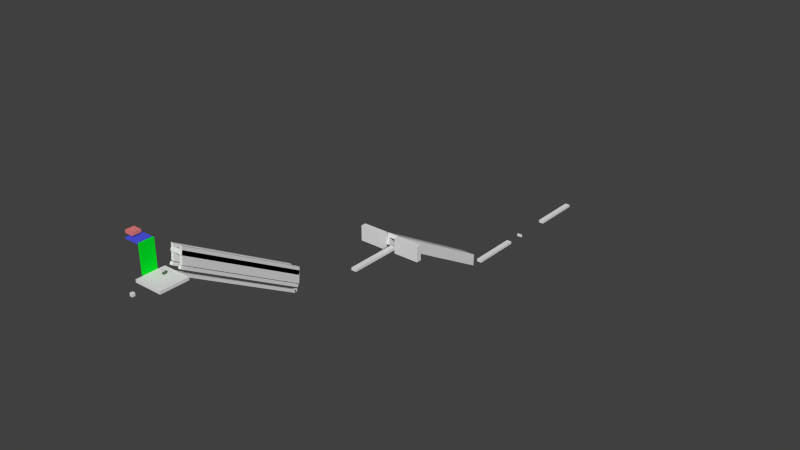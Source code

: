 # Source: Level3.blend  (saved by Blender 2.73.0; exported with 4.5.12 LTS)
import bpy
from mathutils import Matrix  # noqa: F401  (used for matrix-valued properties, if any)

bpy.ops.wm.read_factory_settings(use_empty=True)
scene = bpy.context.scene
scene.name = 'Scene'

# ---- collections
col_collection_1 = bpy.data.collections.new('Collection 1'); scene.collection.children.link(col_collection_1)

# ---- materials (node trees are filled in below, after node groups)
mat_material = bpy.data.materials.new('Material')
mat_material.alpha_threshold = 0.0
mat_material.use_transparent_shadow = False
mat_material.roughness = 0.5
mat_material.line_color = (0.0, 0.0, 0.0, 1.0)
mat_ladder = bpy.data.materials.new('ladder')
mat_ladder.alpha_threshold = 0.0
mat_ladder.use_transparent_shadow = False
mat_ladder.diffuse_color = (0.0, 0.8, 0.02211, 1.0)
mat_ladder.roughness = 0.5
mat_ladder.line_color = (0.0, 0.0, 0.0, 1.0)
mat_bouncyblock = bpy.data.materials.new('BouncyBlock')
mat_bouncyblock.alpha_threshold = 0.0
mat_bouncyblock.use_transparent_shadow = False
mat_bouncyblock.diffuse_color = (0.07989, 0.09833, 0.8, 1.0)
mat_bouncyblock.roughness = 0.5
mat_bouncyblock.line_color = (0.0, 0.0, 0.0, 1.0)
mat_boostyblock = bpy.data.materials.new('BoostyBlock')
mat_boostyblock.alpha_threshold = 0.0
mat_boostyblock.use_transparent_shadow = False
mat_boostyblock.diffuse_color = (0.8, 0.2211, 0.2211, 1.0)
mat_boostyblock.roughness = 0.5
mat_boostyblock.line_color = (0.0, 0.0, 0.0, 1.0)
mat_material_001 = bpy.data.materials.new('Material.001')
mat_material_001.alpha_threshold = 0.0
mat_material_001.use_transparent_shadow = False
mat_material_001.roughness = 0.5
mat_material_001.line_color = (0.0, 0.0, 0.0, 1.0)
mat_material_002 = bpy.data.materials.new('Material.002')
mat_material_002.alpha_threshold = 0.0
mat_material_002.use_transparent_shadow = False
mat_material_002.roughness = 0.5
mat_material_002.line_color = (0.0, 0.0, 0.0, 1.0)
mat_material_004 = bpy.data.materials.new('Material.004')
mat_material_004.alpha_threshold = 0.0
mat_material_004.use_transparent_shadow = False
mat_material_004.roughness = 0.5
mat_material_004.line_color = (0.0, 0.0, 0.0, 1.0)
mat_material_006 = bpy.data.materials.new('Material.006')
mat_material_006.alpha_threshold = 0.0
mat_material_006.use_transparent_shadow = False
mat_material_006.roughness = 0.5
mat_material_006.line_color = (0.0, 0.0, 0.0, 1.0)
mat_material_011 = bpy.data.materials.new('Material.011')
mat_material_011.alpha_threshold = 0.0
mat_material_011.use_transparent_shadow = False
mat_material_011.roughness = 0.5
mat_material_011.line_color = (0.0, 0.0, 0.0, 1.0)
mat_material_012 = bpy.data.materials.new('Material.012')
mat_material_012.alpha_threshold = 0.0
mat_material_012.use_transparent_shadow = False
mat_material_012.roughness = 0.5
mat_material_012.line_color = (0.0, 0.0, 0.0, 1.0)
mat_material_013 = bpy.data.materials.new('Material.013')
mat_material_013.alpha_threshold = 0.0
mat_material_013.use_transparent_shadow = False
mat_material_013.roughness = 0.5
mat_material_013.line_color = (0.0, 0.0, 0.0, 1.0)
mat_material_005 = bpy.data.materials.new('Material.005')
mat_material_005.alpha_threshold = 0.0
mat_material_005.use_transparent_shadow = False
mat_material_005.roughness = 0.5
mat_material_005.line_color = (0.0, 0.0, 0.0, 1.0)
mat_material_007 = bpy.data.materials.new('Material.007')
mat_material_007.alpha_threshold = 0.0
mat_material_007.use_transparent_shadow = False
mat_material_007.roughness = 0.5
mat_material_007.line_color = (0.0, 0.0, 0.0, 1.0)
mat_material_032 = bpy.data.materials.new('Material.032')
mat_material_032.alpha_threshold = 0.0
mat_material_032.use_transparent_shadow = False
mat_material_032.roughness = 0.5
mat_material_032.line_color = (0.0, 0.0, 0.0, 1.0)
mat_material_003 = bpy.data.materials.new('Material.003')
mat_material_003.alpha_threshold = 0.0
mat_material_003.use_transparent_shadow = False
mat_material_003.roughness = 0.5
mat_material_003.line_color = (0.0, 0.0, 0.0, 1.0)

# ---- material node trees

# ---- world
world_world = bpy.data.worlds.new('World'); scene.world = world_world
world_world.color = (0.05088, 0.05088, 0.05088)
world_world.use_sun_shadow = False
world_world.sun_shadow_jitter_overblur = 0.0
world_world.cycles.sampling_method = 'MANUAL'
world_world.cycles.sample_map_resolution = 256

# ---- meshes
me_cube_006 = bpy.data.meshes.new('Cube.006')
me_cube_006.from_pydata([(1.0, 1.0, -1.0), (1.0, -1.0, -1.0), (-1.0, -1.0, -1.0), (-1.0, 1.0, -1.0), (1.0, 1.0, 1.0), (1.0, -1.0, 1.0), (-1.0, -1.0, 1.0), (-1.0, 1.0, 1.0)], [], [(0, 1, 2, 3), (4, 7, 6, 5), (0, 4, 5, 1), (1, 5, 6, 2), (2, 6, 7, 3), (4, 0, 3, 7)])
me_cube_006.materials.append(mat_material)
me_cube_006.use_remesh_preserve_volume = False
me_cube_006.use_remesh_preserve_attributes = False
me_cube_006.use_mirror_vertex_groups = False
me_cube_006.update()
me_cube_008 = bpy.data.meshes.new('Cube.008')
me_cube_008.from_pydata([(1.0, 1.0, -1.0), (1.0, -1.0, -1.0), (-1.0, -1.0, -1.0), (-1.0, 1.0, -1.0), (1.0, 1.0, 1.0), (1.0, -1.0, 1.0), (-1.0, -1.0, 1.0), (-1.0, 1.0, 1.0)], [], [(0, 1, 2, 3), (4, 7, 6, 5), (0, 4, 5, 1), (1, 5, 6, 2), (2, 6, 7, 3), (4, 0, 3, 7)])
me_cube_008.materials.append(mat_material)
me_cube_008.use_remesh_preserve_volume = False
me_cube_008.use_remesh_preserve_attributes = False
me_cube_008.use_mirror_vertex_groups = False
me_cube_008.update()
me_cube_020 = bpy.data.meshes.new('Cube.020')
me_cube_020.from_pydata([(1.0, 0.02733, -9.75), (1.0, -0.02733, -9.75), (-1.0, -0.02733, -9.75), (-1.0, 0.02733, -9.75), (1.0, 0.02733, 9.75), (1.0, -0.02733, 9.75), (-1.0, -0.02733, 9.75), (-1.0, 0.02733, 9.75)], [], [(0, 1, 2, 3), (4, 7, 6, 5), (0, 4, 5, 1), (1, 5, 6, 2), (2, 6, 7, 3), (4, 0, 3, 7)])
me_cube_020.materials.append(mat_ladder)
me_cube_020.use_remesh_preserve_volume = False
me_cube_020.use_remesh_preserve_attributes = False
me_cube_020.use_mirror_vertex_groups = False
me_cube_020.update()
me_cube_000 = bpy.data.meshes.new('Cube.000')
me_cube_000.from_pydata([(1.0, 0.2464, -1.0), (1.0, -0.2464, -1.0), (-1.0, -0.2464, -1.0), (-1.0, 0.2464, -1.0), (1.0, 0.2464, 1.0), (1.0, -0.2464, 1.0), (-1.0, -0.2464, 1.0), (-1.0, 0.2464, 1.0)], [], [(0, 1, 2, 3), (4, 7, 6, 5), (0, 4, 5, 1), (1, 5, 6, 2), (2, 6, 7, 3), (4, 0, 3, 7)])
me_cube_000.materials.append(mat_bouncyblock)
me_cube_000.use_remesh_preserve_volume = False
me_cube_000.use_remesh_preserve_attributes = False
me_cube_000.use_mirror_vertex_groups = False
me_cube_000.update()
me_cube_001 = bpy.data.meshes.new('Cube.001')
me_cube_001.from_pydata([(1.0, 1.0, -1.0), (1.0, -1.0, -1.0), (-1.0, -1.0, -1.0), (-1.0, 1.0, -1.0), (1.0, 1.0, 1.0), (1.0, -1.0, 1.0), (-1.0, -1.0, 1.0), (-1.0, 1.0, 1.0)], [], [(0, 1, 2, 3), (4, 7, 6, 5), (0, 4, 5, 1), (1, 5, 6, 2), (2, 6, 7, 3), (4, 0, 3, 7)])
me_cube_001.materials.append(mat_material)
me_cube_001.use_remesh_preserve_volume = False
me_cube_001.use_remesh_preserve_attributes = False
me_cube_001.use_mirror_vertex_groups = False
me_cube_001.update()
me_cube_005 = bpy.data.meshes.new('Cube.005')
me_cube_005.from_pydata([(1.0, 1.0, -1.0), (1.0, -1.0, -1.0), (-1.0, -1.0, -1.0), (-1.0, 1.0, -1.0), (1.0, 1.0, 1.0), (1.0, -1.0, 1.0), (-1.0, -1.0, 1.0), (-1.0, 1.0, 1.0)], [], [(0, 1, 2, 3), (4, 7, 6, 5), (0, 4, 5, 1), (1, 5, 6, 2), (2, 6, 7, 3), (4, 0, 3, 7)])
me_cube_005.materials.append(mat_boostyblock)
me_cube_005.use_remesh_preserve_volume = False
me_cube_005.use_remesh_preserve_attributes = False
me_cube_005.use_mirror_vertex_groups = False
me_cube_005.update()
me_cube_002 = bpy.data.meshes.new('Cube.002')
me_cube_002.from_pydata([(1.0, 1.0, -1.0), (1.0, -1.0, -1.0), (-1.0, -1.0, -1.0), (-1.0, 1.0, -1.0), (1.0, 1.0, 1.0), (1.0, -1.0, 1.0), (-1.0, -1.0, 1.0), (-1.0, 1.0, 1.0)], [], [(0, 1, 2, 3), (4, 7, 6, 5), (0, 4, 5, 1), (1, 5, 6, 2), (2, 6, 7, 3), (4, 0, 3, 7)])
me_cube_002.materials.append(mat_material)
me_cube_002.use_remesh_preserve_volume = False
me_cube_002.use_remesh_preserve_attributes = False
me_cube_002.use_mirror_vertex_groups = False
me_cube_002.update()
me_cube_003 = bpy.data.meshes.new('Cube.003')
me_cube_003.from_pydata([(1.0, 1.0, -1.0), (1.0, -1.0, -1.0), (-1.0, -1.0, -1.0), (-1.0, 1.0, -1.0), (1.0, 1.0, 1.0), (1.0, -1.0, 1.0), (-1.0, -1.0, 1.0), (-1.0, 1.0, 1.0)], [], [(0, 1, 2, 3), (4, 7, 6, 5), (0, 4, 5, 1), (1, 5, 6, 2), (2, 6, 7, 3), (4, 0, 3, 7)])
me_cube_003.materials.append(mat_material)
me_cube_003.use_remesh_preserve_volume = False
me_cube_003.use_remesh_preserve_attributes = False
me_cube_003.use_mirror_vertex_groups = False
me_cube_003.update()
me_cube_004 = bpy.data.meshes.new('Cube.004')
me_cube_004.from_pydata([(1.0, 1.0, -1.0), (1.0, -1.0, -1.0), (-1.0, -1.0, -1.0), (-1.0, 1.0, -1.0), (1.0, 1.0, 1.0), (1.0, -1.0, 1.0), (-1.0, -1.0, 1.0), (-1.0, 1.0, 1.0)], [], [(0, 1, 2, 3), (4, 7, 6, 5), (0, 4, 5, 1), (1, 5, 6, 2), (2, 6, 7, 3), (4, 0, 3, 7)])
me_cube_004.materials.append(mat_material)
me_cube_004.use_remesh_preserve_volume = False
me_cube_004.use_remesh_preserve_attributes = False
me_cube_004.use_mirror_vertex_groups = False
me_cube_004.update()
me_cube_011 = bpy.data.meshes.new('Cube.011')
me_cube_011.from_pydata([(1.0, 1.0, -1.0), (1.0, -1.0, -1.0), (-1.0, -1.0, -1.0), (-1.0, 1.0, -1.0), (1.0, 1.0, 1.0), (1.0, -1.0, 1.0), (-1.0, -1.0, 1.0), (-1.0, 1.0, 1.0)], [], [(0, 1, 2, 3), (4, 7, 6, 5), (0, 4, 5, 1), (1, 5, 6, 2), (2, 6, 7, 3), (4, 0, 3, 7)])
me_cube_011.materials.append(mat_material)
me_cube_011.use_remesh_preserve_volume = False
me_cube_011.use_remesh_preserve_attributes = False
me_cube_011.use_mirror_vertex_groups = False
me_cube_011.update()
me_cube_012 = bpy.data.meshes.new('Cube.012')
me_cube_012.from_pydata([(1.0, 1.0, -1.0), (1.0, -1.0, -1.0), (-1.0, -1.0, -1.0), (-1.0, 1.0, -1.0), (1.0, 1.0, 1.0), (1.0, -1.0, 1.0), (-1.0, -1.0, 1.0), (-1.0, 1.0, 1.0)], [], [(0, 1, 2, 3), (4, 7, 6, 5), (0, 4, 5, 1), (1, 5, 6, 2), (2, 6, 7, 3), (4, 0, 3, 7)])
me_cube_012.materials.append(mat_material)
me_cube_012.use_remesh_preserve_volume = False
me_cube_012.use_remesh_preserve_attributes = False
me_cube_012.use_mirror_vertex_groups = False
me_cube_012.update()
me_cube_009 = bpy.data.meshes.new('Cube.009')
me_cube_009.from_pydata([(1.0, 1.0, -1.0), (1.0, -1.0, -1.0), (-1.0, -1.0, -1.0), (-1.0, 1.0, -1.0), (1.0, 0.91, 8.794), (1.0, -1.09, 8.794), (-1.0, -1.09, 8.794), (-1.0, 0.91, 8.794)], [], [(0, 1, 2, 3), (4, 7, 6, 5), (0, 4, 5, 1), (1, 5, 6, 2), (2, 6, 7, 3), (4, 0, 3, 7)])
me_cube_009.materials.append(mat_material_001)
me_cube_009.use_remesh_preserve_volume = False
me_cube_009.use_remesh_preserve_attributes = False
me_cube_009.use_mirror_vertex_groups = False
me_cube_009.update()
me_cube_010 = bpy.data.meshes.new('Cube.010')
me_cube_010.from_pydata([(1.0, 1.0, -1.0), (1.0, -1.0, -1.0), (-1.0, -1.0, -1.0), (-1.0, 1.0, -1.0), (1.0, 0.905, 9.227), (1.0, -1.095, 9.227), (-1.0, -1.095, 9.227), (-1.0, 0.905, 9.227)], [], [(0, 1, 2, 3), (4, 7, 6, 5), (0, 4, 5, 1), (1, 5, 6, 2), (2, 6, 7, 3), (4, 0, 3, 7)])
me_cube_010.materials.append(mat_material_002)
me_cube_010.use_remesh_preserve_volume = False
me_cube_010.use_remesh_preserve_attributes = False
me_cube_010.use_mirror_vertex_groups = False
me_cube_010.update()
me_cube_014 = bpy.data.meshes.new('Cube.014')
me_cube_014.from_pydata([(1.0, 1.0, -1.0), (1.0, -1.0, -1.0), (-8.0, -1.0, -1.0), (-8.0, 1.0, -1.0), (1.0, 0.99, 1.866), (1.0, -1.01, 1.866), (-8.0, -1.01, 1.866), (-8.0, 0.99, 1.866)], [], [(0, 1, 2, 3), (4, 7, 6, 5), (0, 4, 5, 1), (1, 5, 6, 2), (2, 6, 7, 3), (4, 0, 3, 7)])
me_cube_014.materials.append(mat_material_004)
me_cube_014.use_remesh_preserve_volume = False
me_cube_014.use_remesh_preserve_attributes = False
me_cube_014.use_mirror_vertex_groups = False
me_cube_014.update()
me_cube_016 = bpy.data.meshes.new('Cube.016')
me_cube_016.from_pydata([(1.0, 1.0, -1.0), (1.0, -1.0, -1.0), (-1.0, -1.0, -1.0), (-1.0, 1.0, -1.0), (1.0, 1.0, 1.0), (1.0, -1.0, 1.0), (-1.0, -1.0, 1.0), (-1.0, 1.0, 1.0)], [], [(0, 1, 2, 3), (4, 7, 6, 5), (0, 4, 5, 1), (1, 5, 6, 2), (2, 6, 7, 3), (4, 0, 3, 7)])
me_cube_016.materials.append(mat_material_006)
me_cube_016.use_remesh_preserve_volume = False
me_cube_016.use_remesh_preserve_attributes = False
me_cube_016.use_mirror_vertex_groups = False
me_cube_016.update()
me_cube_022 = bpy.data.meshes.new('Cube.022')
me_cube_022.from_pydata([(3.25, 1.005, -1.433), (3.25, -0.995, -1.433), (-3.25, -0.995, -1.433), (-3.25, 1.005, -1.433), (3.25, 0.995, 1.433), (3.25, -1.005, 1.433), (-3.25, -1.005, 1.433), (-3.25, 0.995, 1.433)], [], [(0, 1, 2, 3), (4, 7, 6, 5), (0, 4, 5, 1), (1, 5, 6, 2), (2, 6, 7, 3), (4, 0, 3, 7)])
me_cube_022.materials.append(mat_material_011)
me_cube_022.use_remesh_preserve_volume = False
me_cube_022.use_remesh_preserve_attributes = False
me_cube_022.use_mirror_vertex_groups = False
me_cube_022.update()
me_cube_023 = bpy.data.meshes.new('Cube.023')
me_cube_023.from_pydata([(1.0, 1.0, -1.0), (1.0, -1.0, -1.0), (-1.0, -1.0, -1.0), (-1.0, 1.0, -1.0), (1.0, 0.93, 7.062), (1.0, -1.07, 7.062), (-1.0, -1.07, 7.062), (-1.0, 0.93, 7.062)], [], [(0, 1, 2, 3), (4, 7, 6, 5), (0, 4, 5, 1), (1, 5, 6, 2), (2, 6, 7, 3), (4, 0, 3, 7)])
me_cube_023.materials.append(mat_material_012)
me_cube_023.use_remesh_preserve_volume = False
me_cube_023.use_remesh_preserve_attributes = False
me_cube_023.use_mirror_vertex_groups = False
me_cube_023.update()
me_cube_024 = bpy.data.meshes.new('Cube.024')
me_cube_024.from_pydata([(1.0, 1.0, -1.0), (1.0, -1.0, -1.0), (-1.0, -1.0, -1.0), (-1.0, 1.0, -1.0), (0.5, 0.93, 7.062), (0.5, -1.07, 7.062), (-1.5, -1.07, 7.062), (-1.5, 0.93, 7.062)], [], [(0, 1, 2, 3), (4, 7, 6, 5), (0, 4, 5, 1), (1, 5, 6, 2), (2, 6, 7, 3), (4, 0, 3, 7)])
me_cube_024.materials.append(mat_material_013)
me_cube_024.use_remesh_preserve_volume = False
me_cube_024.use_remesh_preserve_attributes = False
me_cube_024.use_mirror_vertex_groups = False
me_cube_024.update()
me_cube_013 = bpy.data.meshes.new('Cube.013')
me_cube_013.from_pydata([(8.75, 1.0, -1.0), (8.75, -1.0, -1.0), (-1.0, -1.0, -1.0), (-1.0, 1.0, -1.0), (8.75, 1.0, 10.5), (8.75, -1.0, 10.5), (-1.0, -1.0, 10.5), (-1.0, 1.0, 10.5)], [], [(0, 1, 2, 3), (4, 7, 6, 5), (0, 4, 5, 1), (1, 5, 6, 2), (2, 6, 7, 3), (4, 0, 3, 7)])
me_cube_013.materials.append(mat_material_005)
me_cube_013.use_remesh_preserve_volume = False
me_cube_013.use_remesh_preserve_attributes = False
me_cube_013.use_mirror_vertex_groups = False
me_cube_013.update()
me_cube_015 = bpy.data.meshes.new('Cube.015')
me_cube_015.from_pydata([(8.75, 1.0, -1.0), (8.75, -1.0, -1.0), (-1.0, -1.0, -1.0), (-1.0, 1.0, -1.0), (8.75, 1.0, 10.5), (8.75, -1.0, 10.5), (-1.0, -1.0, 10.5), (-1.0, 1.0, 10.5)], [], [(0, 1, 2, 3), (4, 7, 6, 5), (0, 4, 5, 1), (1, 5, 6, 2), (2, 6, 7, 3), (4, 0, 3, 7)])
me_cube_015.materials.append(mat_material_007)
me_cube_015.use_remesh_preserve_volume = False
me_cube_015.use_remesh_preserve_attributes = False
me_cube_015.use_mirror_vertex_groups = False
me_cube_015.update()
me_cube_042 = bpy.data.meshes.new('Cube.042')
me_cube_042.from_pydata([(1.0, 1.0, -1.0), (1.0, -1.0, -1.0), (-1.0, -1.0, -1.0), (-1.0, 1.0, -1.0), (1.0, 1.0, 1.0), (1.0, -1.0, 1.0), (-1.0, -1.0, 1.0), (-1.0, 1.0, 1.0)], [], [(0, 1, 2, 3), (4, 7, 6, 5), (0, 4, 5, 1), (1, 5, 6, 2), (2, 6, 7, 3), (4, 0, 3, 7)])
me_cube_042.materials.append(mat_material_032)
me_cube_042.use_remesh_preserve_volume = False
me_cube_042.use_remesh_preserve_attributes = False
me_cube_042.use_mirror_vertex_groups = False
me_cube_042.update()
me_cube_007 = bpy.data.meshes.new('Cube.007')
me_cube_007.from_pydata([(1.0, 1.0, -1.0), (1.0, -1.0, -1.0), (-1.0, -1.0, -1.0), (-1.0, 1.0, -1.0), (1.0, 1.0, 1.0), (1.0, -1.0, 1.0), (-1.0, -1.0, 1.0), (-1.0, 1.0, 1.0)], [], [(0, 1, 2, 3), (4, 7, 6, 5), (0, 4, 5, 1), (1, 5, 6, 2), (2, 6, 7, 3), (4, 0, 3, 7)])
me_cube_007.materials.append(mat_material_003)
me_cube_007.use_remesh_preserve_volume = False
me_cube_007.use_remesh_preserve_attributes = False
me_cube_007.use_mirror_vertex_groups = False
me_cube_007.update()

# ---- objects
ob_cube = bpy.data.objects.new('Cube', me_cube_006)
ob_spawn = bpy.data.objects.new('-Spawn', me_cube_008)
ob_cube_boost_0_5_0 = bpy.data.objects.new('Cube-Boost 0 5 0', me_cube_020)
ob_cube_nocollide_boost_0_30_0_2 = bpy.data.objects.new('Cube-noCollide-Boost 0 30 0.2', me_cube_000)
ob_name_lvl3 = bpy.data.objects.new('-name lvl3', me_cube_001)
ob_nocollide_boost_0_0_25 = bpy.data.objects.new('-noCollide-Boost 0 0 25', me_cube_005)
ob_cube_001 = bpy.data.objects.new('Cube.001', me_cube_002)
ob_cube_002 = bpy.data.objects.new('Cube.002', me_cube_003)
ob_cube_003 = bpy.data.objects.new('Cube.003', me_cube_004)
ob_cube_004 = bpy.data.objects.new('Cube.004', me_cube_011)
ob_cube_005 = bpy.data.objects.new('Cube.005', me_cube_012)
ob_nodrawcube_006 = bpy.data.objects.new('-noDrawCube.006', me_cube_009)
ob_nodrawcube_000 = bpy.data.objects.new('-noDrawCube.000', me_cube_010)
ob_nodrawcube_001 = bpy.data.objects.new('-noDrawCube.001', me_cube_014)
ob_cube_007 = bpy.data.objects.new('Cube.007', me_cube_016)
ob_cube_006 = bpy.data.objects.new('Cube.006', me_cube_022)
ob_cube_008 = bpy.data.objects.new('Cube.008', me_cube_023)
ob_cube_009 = bpy.data.objects.new('Cube.009', me_cube_024)
ob_nodrawcube_010 = bpy.data.objects.new('-noDrawCube.010', me_cube_013)
ob_nodrawcube_011 = bpy.data.objects.new('-noDrawCube.011', me_cube_015)
ob_cube_011 = bpy.data.objects.new('Cube.011', me_cube_042)
ob_cube_012 = bpy.data.objects.new('Cube.012', me_cube_007)

# ---- transforms, parenting, visibility, modifiers, constraints
ob_cube.location = (0.0, 0.0, 43.0)
ob_cube.scale = (5.0, 5.0, 0.5)
ob_cube.lock_rotations_4d = False
ob_cube.empty_display_type = 'ARROWS'
ob_cube.lineart.crease_threshold = 0.0
ob_spawn.location = (0.0, 0.0, 46.0)
ob_spawn.scale = (0.5, 0.5, 0.5)
ob_spawn.lock_rotations_4d = False
ob_spawn.empty_display_type = 'ARROWS'
ob_spawn.lineart.crease_threshold = 0.0
ob_cube_boost_0_5_0.location = (-5.269, 0.003916, 48.38)
ob_cube_boost_0_5_0.rotation_euler = (0.0, -0.0, -4.712)
ob_cube_boost_0_5_0.scale = (2.5, 10.0, 0.5)
ob_cube_boost_0_5_0.lock_rotations_4d = False
ob_cube_boost_0_5_0.empty_display_type = 'ARROWS'
ob_cube_boost_0_5_0.lineart.crease_threshold = 0.0
ob_cube_nocollide_boost_0_30_0_2.location = (-8.235, 0.003916, 53.0)
ob_cube_nocollide_boost_0_30_0_2.rotation_euler = (0.0, -0.0, -4.712)
ob_cube_nocollide_boost_0_30_0_2.scale = (2.5, 10.83, 0.25)
ob_cube_nocollide_boost_0_30_0_2.lock_rotations_4d = False
ob_cube_nocollide_boost_0_30_0_2.empty_display_type = 'ARROWS'
ob_cube_nocollide_boost_0_30_0_2.lineart.crease_threshold = 0.0
ob_name_lvl3.location = (0.0, -10.0, 43.0)
ob_name_lvl3.scale = (0.5, 0.5, 0.5)
ob_name_lvl3.lock_rotations_4d = False
ob_name_lvl3.empty_display_type = 'ARROWS'
ob_name_lvl3.lineart.crease_threshold = 0.0
ob_nocollide_boost_0_0_25.location = (-10.5, 0.003916, 54.25)
ob_nocollide_boost_0_0_25.rotation_euler = (0.0, -0.0, -4.712)
ob_nocollide_boost_0_0_25.scale = (1.5, 1.5, 0.5)
ob_nocollide_boost_0_0_25.lock_rotations_4d = False
ob_nocollide_boost_0_0_25.empty_display_type = 'ARROWS'
ob_nocollide_boost_0_0_25.lineart.crease_threshold = 0.0
ob_cube_001.location = (0.0, 26.4, 30.48)
ob_cube_001.rotation_euler = (-0.5236, -1.11e-16, 2.975e-17)
ob_cube_001.scale = (1.0, 25.0, 0.5)
ob_cube_001.lock_rotations_4d = False
ob_cube_001.empty_display_type = 'ARROWS'
ob_cube_001.lineart.crease_threshold = 0.0
ob_cube_002.location = (0.0, 48.25, 18.25)
ob_cube_002.scale = (1.0, 0.57, 0.4337)
ob_cube_002.lock_rotations_4d = False
ob_cube_002.empty_display_type = 'ARROWS'
ob_cube_002.lineart.crease_threshold = 0.0
ob_cube_003.location = (0.0, 85.75, 13.25)
ob_cube_003.scale = (1.0, 9.99, 0.5)
ob_cube_003.lock_rotations_4d = False
ob_cube_003.empty_display_type = 'ARROWS'
ob_cube_003.lineart.crease_threshold = 0.0
ob_cube_004.location = (1.75, 26.4, 32.97)
ob_cube_004.rotation_euler = (-0.5236, -1.11e-16, 2.975e-17)
ob_cube_004.scale = (0.5, 25.0, 0.5)
ob_cube_004.lock_rotations_4d = False
ob_cube_004.empty_display_type = 'ARROWS'
ob_cube_004.lineart.crease_threshold = 0.0
ob_cube_005.location = (-1.75, 26.4, 32.97)
ob_cube_005.rotation_euler = (-0.5236, -1.11e-16, 2.975e-17)
ob_cube_005.scale = (0.5, 25.0, 0.5)
ob_cube_005.lock_rotations_4d = False
ob_cube_005.empty_display_type = 'ARROWS'
ob_cube_005.lineart.crease_threshold = 0.0
ob_nodrawcube_006.location = (-1.75, 27.15, 33.97)
ob_nodrawcube_006.rotation_euler = (-0.5236, -1.11e-16, 2.975e-17)
ob_nodrawcube_006.scale = (0.5, 25.0, 0.5)
ob_nodrawcube_006.lock_rotations_4d = False
ob_nodrawcube_006.empty_display_type = 'ARROWS'
ob_nodrawcube_006.lineart.crease_threshold = 0.0
ob_nodrawcube_000.location = (1.75, 27.15, 33.97)
ob_nodrawcube_000.rotation_euler = (-0.5236, -1.11e-16, 2.975e-17)
ob_nodrawcube_000.scale = (0.5, 25.0, 0.5)
ob_nodrawcube_000.lock_rotations_4d = False
ob_nodrawcube_000.empty_display_type = 'ARROWS'
ob_nodrawcube_000.lineart.crease_threshold = 0.0
ob_nodrawcube_001.location = (1.75, 27.15, 36.97)
ob_nodrawcube_001.rotation_euler = (-0.5236, -1.11e-16, 2.975e-17)
ob_nodrawcube_001.scale = (0.5, 25.0, 0.5)
ob_nodrawcube_001.lock_rotations_4d = False
ob_nodrawcube_001.empty_display_type = 'ARROWS'
ob_nodrawcube_001.lineart.crease_threshold = 0.0
ob_cube_007.location = (0.0, 156.5, -13.5)
ob_cube_007.scale = (1.0, 10.0, 0.5)
ob_cube_007.lock_rotations_4d = False
ob_cube_007.empty_display_type = 'ARROWS'
ob_cube_007.lineart.crease_threshold = 0.0
ob_cube_006.location = (0.0, 117.4, 4.975)
ob_cube_006.rotation_euler = (-0.5236, -1.11e-16, 2.975e-17)
ob_cube_006.scale = (0.5, 25.0, 0.5)
ob_cube_006.lock_rotations_4d = False
ob_cube_006.empty_display_type = 'ARROWS'
ob_cube_006.lineart.crease_threshold = 0.0
ob_cube_008.location = (-2.125, 117.4, 1.725)
ob_cube_008.rotation_euler = (-0.5236, 0.0, 2.975e-17)
ob_cube_008.scale = (0.5, 25.0, 0.5)
ob_cube_008.lock_rotations_4d = False
ob_cube_008.empty_display_type = 'ARROWS'
ob_cube_008.lineart.crease_threshold = 0.0
ob_cube_009.location = (2.375, 117.4, 1.725)
ob_cube_009.rotation_euler = (-0.5236, -1.11e-16, 2.975e-17)
ob_cube_009.scale = (0.5, 25.0, 0.5)
ob_cube_009.lock_rotations_4d = False
ob_cube_009.empty_display_type = 'ARROWS'
ob_cube_009.lineart.crease_threshold = 0.0
ob_nodrawcube_010.location = (3.5, 94.5, 13.25)
ob_nodrawcube_010.scale = (1.0, 1.0, 0.5)
ob_nodrawcube_010.lock_rotations_4d = False
ob_nodrawcube_010.empty_display_type = 'ARROWS'
ob_nodrawcube_010.lineart.crease_threshold = 0.0
ob_nodrawcube_011.location = (-11.25, 94.5, 13.25)
ob_nodrawcube_011.scale = (1.0, 1.0, 0.5)
ob_nodrawcube_011.lock_rotations_4d = False
ob_nodrawcube_011.empty_display_type = 'ARROWS'
ob_nodrawcube_011.lineart.crease_threshold = 0.0
ob_cube_011.location = (0.0, 199.2, -13.5)
ob_cube_011.scale = (1.0, 10.0, 0.5)
ob_cube_011.lock_rotations_4d = False
ob_cube_011.empty_display_type = 'ARROWS'
ob_cube_011.lineart.crease_threshold = 0.0
ob_cube_012.location = (0.0, 173.8, -13.5)
ob_cube_012.scale = (1.0, 0.25, 0.5)
ob_cube_012.lock_rotations_4d = False
ob_cube_012.empty_display_type = 'ARROWS'
ob_cube_012.lineart.crease_threshold = 0.0

# ---- collection membership
col_collection_1.objects.link(ob_cube)
col_collection_1.objects.link(ob_spawn)
col_collection_1.objects.link(ob_cube_boost_0_5_0)
col_collection_1.objects.link(ob_cube_nocollide_boost_0_30_0_2)
col_collection_1.objects.link(ob_name_lvl3)
col_collection_1.objects.link(ob_nocollide_boost_0_0_25)
col_collection_1.objects.link(ob_cube_001)
col_collection_1.objects.link(ob_cube_002)
col_collection_1.objects.link(ob_cube_003)
col_collection_1.objects.link(ob_cube_004)
col_collection_1.objects.link(ob_cube_005)
col_collection_1.objects.link(ob_nodrawcube_006)
col_collection_1.objects.link(ob_nodrawcube_000)
col_collection_1.objects.link(ob_nodrawcube_001)
col_collection_1.objects.link(ob_cube_007)
col_collection_1.objects.link(ob_cube_006)
col_collection_1.objects.link(ob_cube_008)
col_collection_1.objects.link(ob_cube_009)
col_collection_1.objects.link(ob_nodrawcube_010)
col_collection_1.objects.link(ob_nodrawcube_011)
col_collection_1.objects.link(ob_cube_011)
col_collection_1.objects.link(ob_cube_012)

# ---- scene / render settings (as saved in the file)
scene.frame_start = 1; scene.frame_end = 250; scene.frame_set(1)
scene.render.engine = 'BLENDER_EEVEE_NEXT'
scene.render.resolution_percentage = 50
scene.render.dither_intensity = 0.0
scene.cycles.use_denoising = False
scene.cycles.samples = 10
scene.cycles.sampling_pattern = 'TABULATED_SOBOL'
scene.cycles.light_sampling_threshold = 0.0
scene.cycles.use_adaptive_sampling = False
scene.cycles.use_light_tree = False
scene.cycles.blur_glossy = 0.0
scene.cycles.pixel_filter_type = 'GAUSSIAN'
scene.cycles.sample_clamp_indirect = 0.0
scene.view_settings.view_transform = 'Standard'
bpy.context.view_layer.update()

# ---- added for rendering (the .blend has no active camera and no usable light): camera, sun
cam_auto = bpy.data.cameras.new('AutoCamera')
cam_auto.lens = 50.0
cam_auto.sensor_width = 36.0
cam_auto.clip_end = 3759.87
ob_auto_camera = bpy.data.objects.new('AutoCamera', cam_auto)
scene.collection.objects.link(ob_auto_camera)
ob_auto_camera.location = (214.239, -157.711, 191.766)
ob_auto_camera.rotation_euler = (1.09748, -7.21219e-08, 0.694738)
scene.camera = ob_auto_camera
light_auto_sun = bpy.data.lights.new('AutoSun', 'SUN')
light_auto_sun.energy = 3.0
light_auto_sun.angle = 0.0523599
ob_auto_sun = bpy.data.objects.new('AutoSun', light_auto_sun)
scene.collection.objects.link(ob_auto_sun)
ob_auto_sun.rotation_euler = (0.872665, 0.174533, 0.523599)
bpy.context.view_layer.update()
